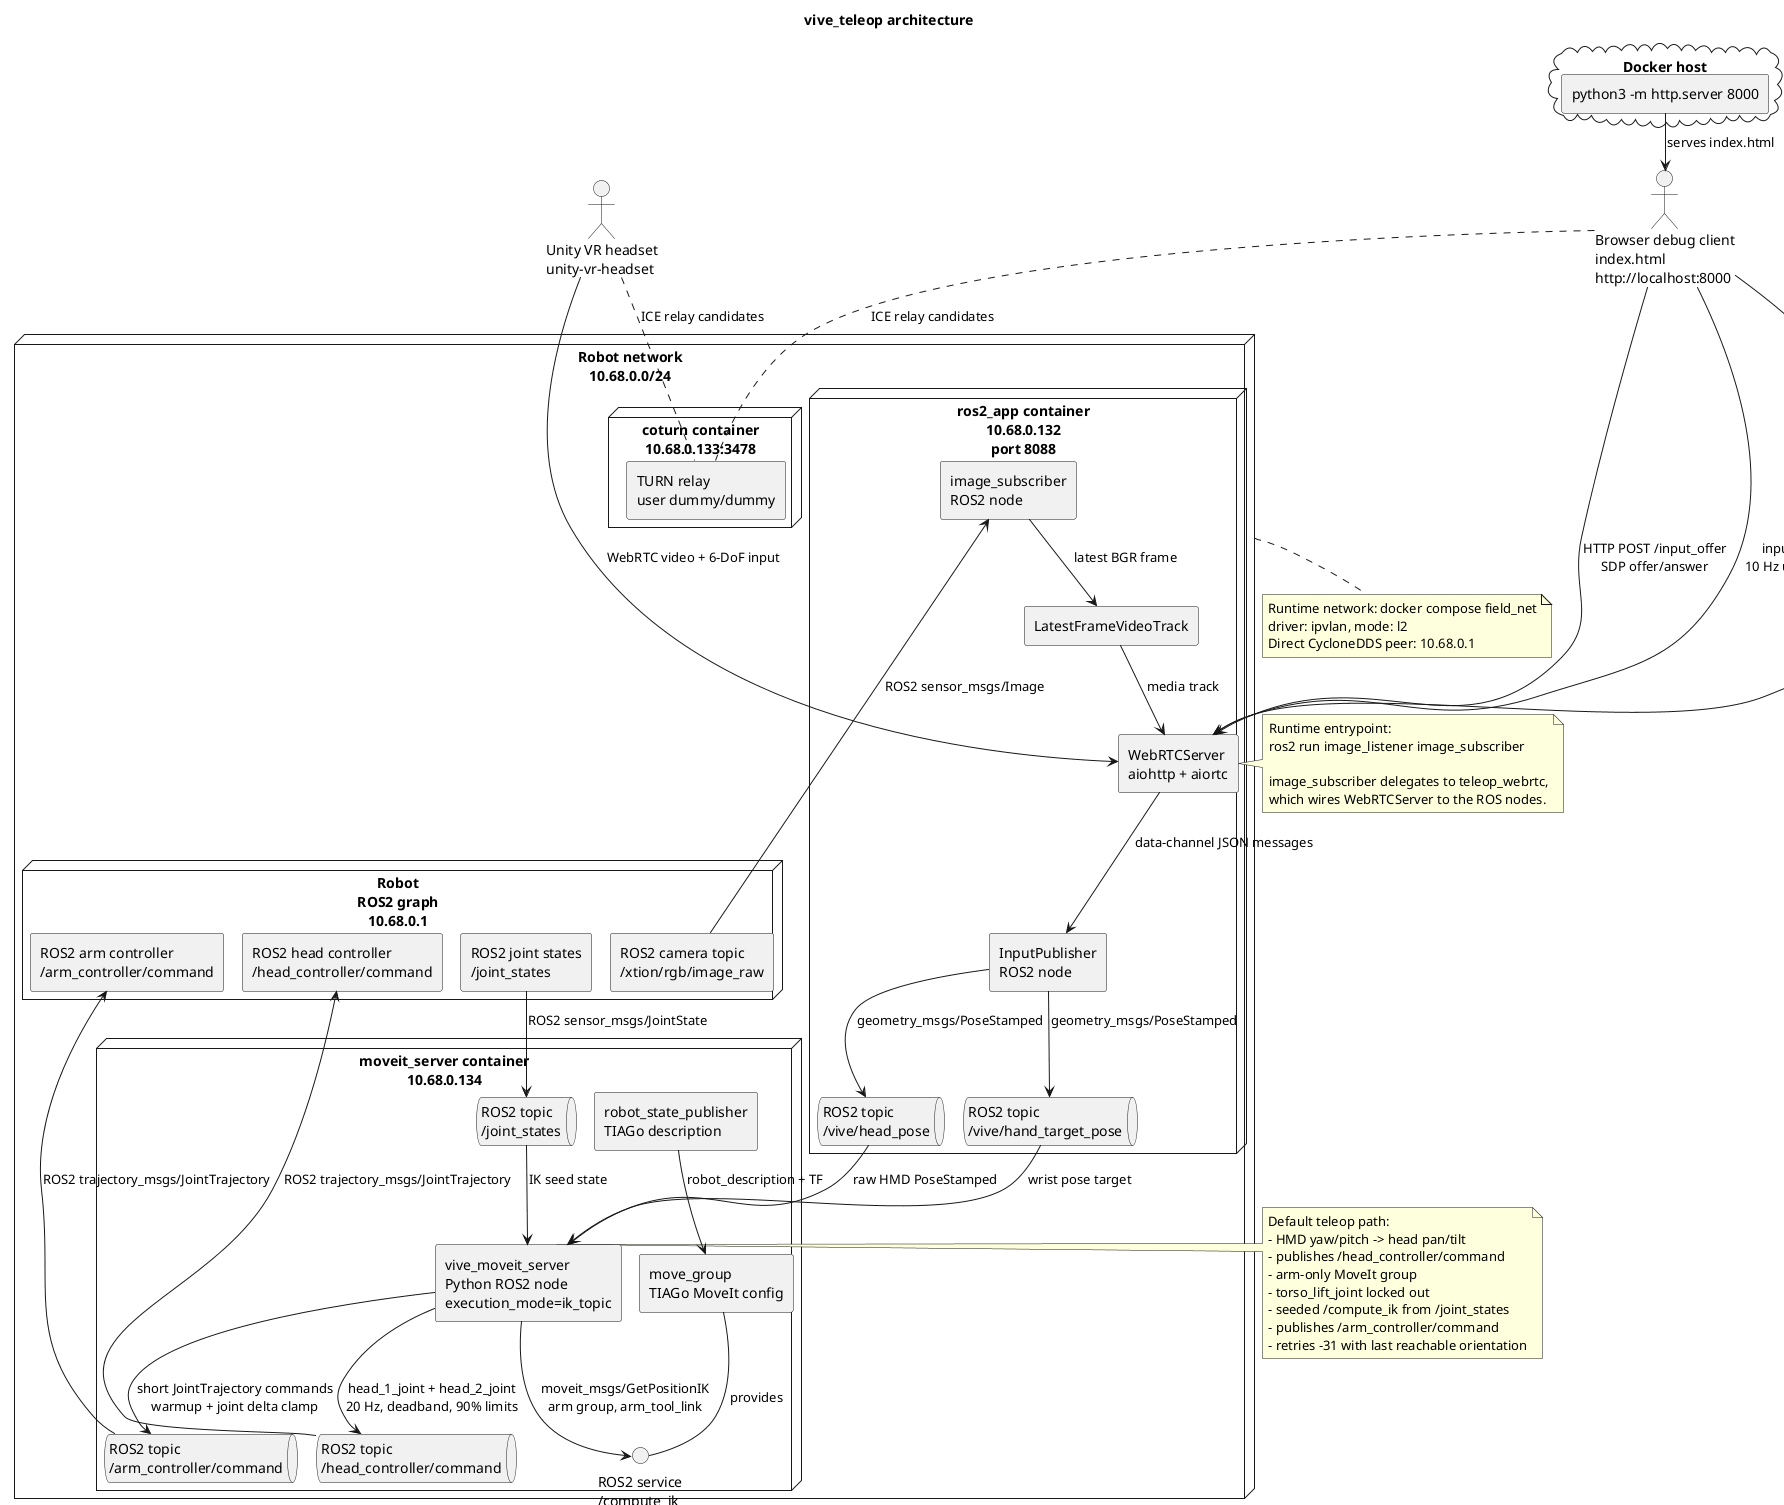

The diagram above was rendered by PlantUML. Its source (embedded in the PNG):
@startuml
!pragma layout smetana
title vive_teleop architecture

skinparam componentStyle rectangle
skinparam shadowing false
skinparam defaultFontName Monospace

actor "Browser debug client\nindex.html\nhttp://localhost:8000" as Browser
actor "Unity VR headset\nunity-vr-headset" as Unity

node "Robot network\n10.68.0.0/24" as Net {
  node "Robot\nROS2 graph\n10.68.0.1" as Robot {
    component "ROS2 camera topic\n/xtion/rgb/image_raw" as RobotCamera
    component "ROS2 joint states\n/joint_states" as RobotJointStates
    component "ROS2 arm controller\n/arm_controller/command" as RobotArmCommand
    component "ROS2 head controller\n/head_controller/command" as RobotHeadCommand
  }

  node "ros2_app container\n10.68.0.132\nport 8088" as Ros2App {
    component "image_subscriber\nROS2 node" as ImageSubscriber
    component "LatestFrameVideoTrack" as VideoTrack
    component "WebRTCServer\naiohttp + aiortc" as WebRTCServer
    component "InputPublisher\nROS2 node" as InputPublisher
    queue "ROS2 topic\n/vive/head_pose" as HeadPoseTopic
    queue "ROS2 topic\n/vive/hand_target_pose" as HandTargetTopic
  }

  node "moveit_server container\n10.68.0.134" as MoveItContainer {
    component "robot_state_publisher\nTIAGo description" as RobotStatePublisher
    component "move_group\nTIAGo MoveIt config" as MoveGroup
    component "vive_moveit_server\nPython ROS2 node\nexecution_mode=ik_topic" as MoveItServer
    queue "ROS2 topic\n/joint_states" as JointStateTopic
    queue "ROS2 topic\n/head_controller/command" as HeadCommandTopic
    queue "ROS2 topic\n/arm_controller/command" as ArmCommandTopic
    interface "ROS2 service\n/compute_ik" as ComputeIkService
  }

  node "coturn container\n10.68.0.133:3478" as Coturn {
    component "TURN relay\nuser dummy/dummy" as TurnRelay
  }
}

cloud "Docker host" as Host {
  component "python3 -m http.server 8000" as StaticServer
}

RobotCamera --> ImageSubscriber : ROS2 sensor_msgs/Image
RobotJointStates --> JointStateTopic : ROS2 sensor_msgs/JointState
ArmCommandTopic --> RobotArmCommand : ROS2 trajectory_msgs/JointTrajectory
HeadCommandTopic --> RobotHeadCommand : ROS2 trajectory_msgs/JointTrajectory

ImageSubscriber --> VideoTrack : latest BGR frame
VideoTrack --> WebRTCServer : media track
WebRTCServer --> InputPublisher : data-channel JSON messages
InputPublisher --> HeadPoseTopic : geometry_msgs/PoseStamped
InputPublisher --> HandTargetTopic : geometry_msgs/PoseStamped
HeadPoseTopic --> MoveItServer : raw HMD PoseStamped
HandTargetTopic --> MoveItServer : wrist pose target
JointStateTopic --> MoveItServer : IK seed state
RobotStatePublisher --> MoveGroup : robot_description + TF
MoveGroup -- ComputeIkService : provides
MoveItServer --> ComputeIkService : moveit_msgs/GetPositionIK\narm group, arm_tool_link
MoveItServer --> HeadCommandTopic : head_1_joint + head_2_joint\n20 Hz, deadband, 90% limits
MoveItServer --> ArmCommandTopic : short JointTrajectory commands\nwarmup + joint delta clamp

StaticServer --> Browser : serves index.html
Browser --> WebRTCServer : HTTP POST /offer\nSDP offer/answer
Browser --> WebRTCServer : HTTP POST /input_offer\nSDP offer/answer
Browser --> WebRTCServer : input data channel\n10 Hz unity_teleop_pose
Browser .. TurnRelay : ICE relay candidates

Unity --> WebRTCServer : WebRTC video + 6-DoF input
Unity .. TurnRelay : ICE relay candidates

note right of WebRTCServer
  Runtime entrypoint:
  ros2 run image_listener image_subscriber

  image_subscriber delegates to teleop_webrtc,
  which wires WebRTCServer to the ROS nodes.
end note

note right of MoveItServer
  Default teleop path:
  - HMD yaw/pitch -> head pan/tilt
  - publishes /head_controller/command
  - arm-only MoveIt group
  - torso_lift_joint locked out
  - seeded /compute_ik from /joint_states
  - publishes /arm_controller/command
  - retries -31 with last reachable orientation
end note

note bottom of Net
  Runtime network: docker compose field_net
  driver: ipvlan, mode: l2
  Direct CycloneDDS peer: 10.68.0.1
end note

@enduml